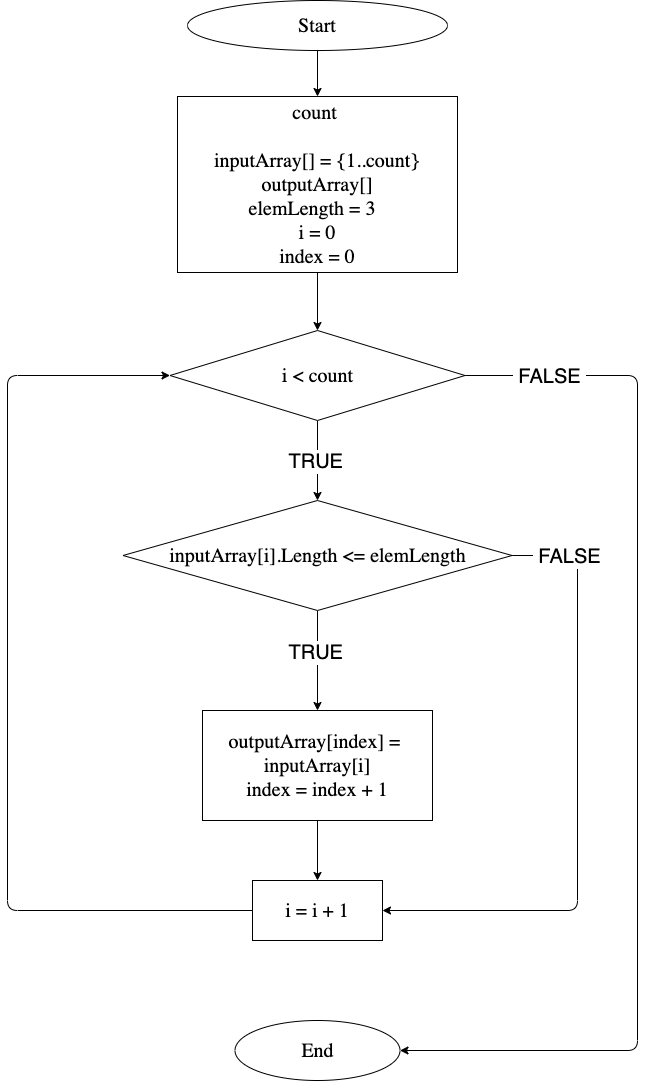

The diagram above was exported from draw.io. Its source (the exported page's mxGraphModel, read from the mxfile embedded in the PNG):
<mxGraphModel dx="716" dy="509" grid="1" gridSize="10" guides="1" tooltips="1" connect="1" arrows="1" fold="1" page="1" pageScale="1" pageWidth="827" pageHeight="1169" math="0" shadow="0">
  <root>
    <mxCell id="0" />
    <mxCell id="1" parent="0" />
    <mxCell id="5" value="" style="edgeStyle=none;html=1;fontSize=20;" edge="1" parent="1" source="6" target="8">
      <mxGeometry relative="1" as="geometry" />
    </mxCell>
    <mxCell id="6" value="Start" style="ellipse;whiteSpace=wrap;html=1;fontFamily=Fira Code;fontSize=20;" vertex="1" parent="1">
      <mxGeometry x="279" y="44" width="260" height="50" as="geometry" />
    </mxCell>
    <mxCell id="7" value="" style="edgeStyle=none;html=1;fontSize=20;" edge="1" parent="1" source="8" target="12">
      <mxGeometry relative="1" as="geometry" />
    </mxCell>
    <mxCell id="8" value="count&amp;nbsp;&lt;br style=&quot;font-size: 20px&quot;&gt;&lt;br style=&quot;font-size: 20px&quot;&gt;inputArray[] = {1..count}&lt;br style=&quot;font-size: 20px&quot;&gt;outputArray[]&lt;br&gt;elemLength = 3&amp;nbsp;&amp;nbsp;&lt;br style=&quot;font-size: 20px&quot;&gt;i = 0&lt;br style=&quot;font-size: 20px&quot;&gt;index = 0" style="whiteSpace=wrap;html=1;fontSize=20;fontFamily=Fira Code;" vertex="1" parent="1">
      <mxGeometry x="269" y="140" width="280" height="176" as="geometry" />
    </mxCell>
    <mxCell id="9" value="" style="edgeStyle=none;html=1;fontSize=20;" edge="1" parent="1" source="12" target="17">
      <mxGeometry relative="1" as="geometry" />
    </mxCell>
    <mxCell id="10" value="" style="edgeStyle=none;html=1;fontSize=20;entryX=1;entryY=0.5;entryDx=0;entryDy=0;" edge="1" parent="1" source="12" target="22">
      <mxGeometry relative="1" as="geometry">
        <Array as="points">
          <mxPoint x="729" y="419" />
          <mxPoint x="729" y="1094" />
        </Array>
        <mxPoint x="507" y="1204" as="targetPoint" />
      </mxGeometry>
    </mxCell>
    <mxCell id="11" value="&amp;nbsp;FALSE&amp;nbsp;" style="edgeLabel;html=1;align=center;verticalAlign=middle;resizable=0;points=[];fontSize=20;" vertex="1" connectable="0" parent="10">
      <mxGeometry x="-0.8961" y="8" relative="1" as="geometry">
        <mxPoint x="27" y="8" as="offset" />
      </mxGeometry>
    </mxCell>
    <mxCell id="12" value="i &amp;lt; count" style="rhombus;whiteSpace=wrap;html=1;fontSize=20;fontFamily=Fira Code;" vertex="1" parent="1">
      <mxGeometry x="261.5" y="374" width="295" height="90" as="geometry" />
    </mxCell>
    <mxCell id="13" value="" style="edgeStyle=none;html=1;fontSize=20;" edge="1" parent="1" source="17" target="19">
      <mxGeometry relative="1" as="geometry" />
    </mxCell>
    <mxCell id="14" value="&lt;font style=&quot;font-size: 20px;&quot;&gt;&amp;nbsp;TRUE&amp;nbsp;&amp;nbsp;&lt;/font&gt;" style="edgeLabel;html=1;align=center;verticalAlign=middle;resizable=0;points=[];fontSize=20;" vertex="1" connectable="0" parent="13">
      <mxGeometry x="-0.3374" y="1" relative="1" as="geometry">
        <mxPoint x="-1" y="8" as="offset" />
      </mxGeometry>
    </mxCell>
    <mxCell id="15" value="" style="edgeStyle=none;html=1;entryX=1;entryY=0.5;entryDx=0;entryDy=0;fontSize=20;exitX=1;exitY=0.5;exitDx=0;exitDy=0;" edge="1" parent="1" source="17" target="21">
      <mxGeometry relative="1" as="geometry">
        <Array as="points">
          <mxPoint x="669" y="599" />
          <mxPoint x="669" y="954" />
        </Array>
      </mxGeometry>
    </mxCell>
    <mxCell id="16" value="&amp;nbsp;FALSE&amp;nbsp;" style="edgeLabel;html=1;align=center;verticalAlign=middle;resizable=0;points=[];fontSize=20;" vertex="1" connectable="0" parent="15">
      <mxGeometry x="-0.4888" y="2" relative="1" as="geometry">
        <mxPoint x="-11" y="-92" as="offset" />
      </mxGeometry>
    </mxCell>
    <mxCell id="17" value="&lt;span style=&quot;font-size: 20px&quot;&gt;inputArray[i].Length &amp;lt;= elemLength&lt;/span&gt;" style="rhombus;whiteSpace=wrap;html=1;fontSize=20;fontFamily=Fira Code;" vertex="1" parent="1">
      <mxGeometry x="214.5" y="544" width="389" height="110" as="geometry" />
    </mxCell>
    <mxCell id="18" value="" style="edgeStyle=none;html=1;fontSize=20;" edge="1" parent="1" source="19" target="21">
      <mxGeometry relative="1" as="geometry" />
    </mxCell>
    <mxCell id="19" value="outputArray[index] =&amp;nbsp;&lt;br style=&quot;font-size: 20px;&quot;&gt;inputArray[i]&lt;br style=&quot;font-size: 20px;&quot;&gt;index = index + 1" style="whiteSpace=wrap;html=1;fontSize=20;fontFamily=Fira Code;" vertex="1" parent="1">
      <mxGeometry x="294" y="754" width="230" height="110" as="geometry" />
    </mxCell>
    <mxCell id="20" style="edgeStyle=none;html=1;entryX=0;entryY=0.5;entryDx=0;entryDy=0;fontSize=20;" edge="1" parent="1" source="21" target="12">
      <mxGeometry relative="1" as="geometry">
        <Array as="points">
          <mxPoint x="99" y="954" />
          <mxPoint x="99" y="419" />
        </Array>
      </mxGeometry>
    </mxCell>
    <mxCell id="21" value="i = i + 1" style="whiteSpace=wrap;html=1;fontSize=20;fontFamily=Fira Code;" vertex="1" parent="1">
      <mxGeometry x="344" y="924" width="130" height="60" as="geometry" />
    </mxCell>
    <mxCell id="22" value="End" style="ellipse;whiteSpace=wrap;html=1;fontSize=20;fontFamily=Fira Code;" vertex="1" parent="1">
      <mxGeometry x="326.5" y="1064" width="165" height="60" as="geometry" />
    </mxCell>
    <mxCell id="23" value="&lt;font style=&quot;font-size: 20px;&quot;&gt;&amp;nbsp;TRUE&amp;nbsp;&amp;nbsp;&lt;/font&gt;" style="edgeLabel;html=1;align=center;verticalAlign=middle;resizable=0;points=[];fontSize=20;" vertex="1" connectable="0" parent="1">
      <mxGeometry x="409" y="504" as="geometry" />
    </mxCell>
  </root>
</mxGraphModel>